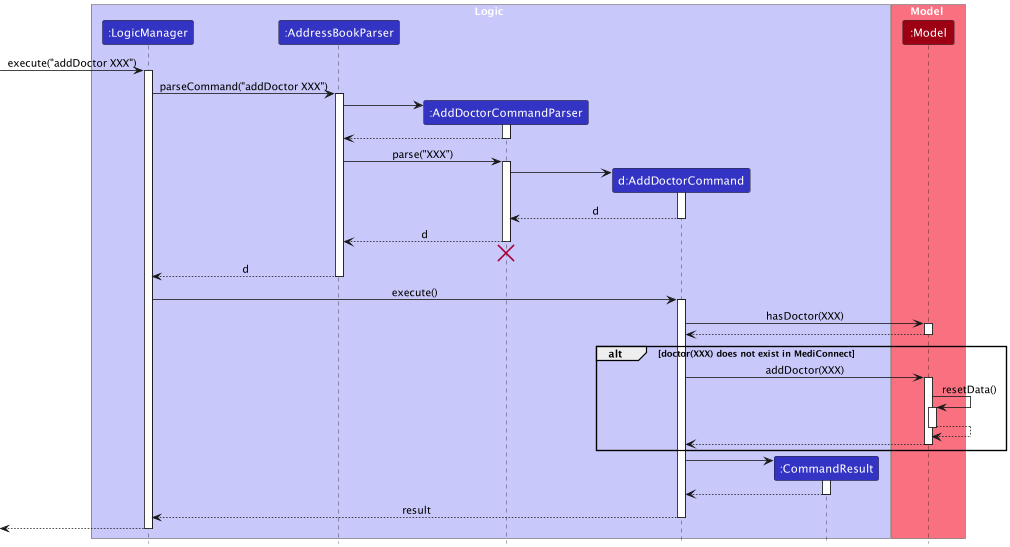

The diagram above was rendered by PlantUML. Its source (embedded in the PNG):
@startuml
!include style.puml

box Logic LOGIC_COLOR_T1
participant ":LogicManager" as LogicManager LOGIC_COLOR
participant ":AddressBookParser" as AddressBookParser LOGIC_COLOR
participant ":AddDoctorCommandParser" as AddDoctorCommandParser LOGIC_COLOR
participant "d:AddDoctorCommand" as AddDoctorCommand LOGIC_COLOR
participant ":CommandResult" as CommandResult LOGIC_COLOR
end box

box Model MODEL_COLOR_T1
participant ":Model" as Model MODEL_COLOR
end box

[-> LogicManager : execute("addDoctor XXX")
activate LogicManager

LogicManager -> AddressBookParser : parseCommand("addDoctor XXX")
activate AddressBookParser

create AddDoctorCommandParser
AddressBookParser -> AddDoctorCommandParser
activate AddDoctorCommandParser

AddDoctorCommandParser --> AddressBookParser
deactivate AddDoctorCommandParser

AddressBookParser -> AddDoctorCommandParser : parse("XXX")
activate AddDoctorCommandParser

create AddDoctorCommand
AddDoctorCommandParser -> AddDoctorCommand
activate AddDoctorCommand

AddDoctorCommand --> AddDoctorCommandParser : d
deactivate AddDoctorCommand

AddDoctorCommandParser --> AddressBookParser : d
deactivate AddDoctorCommandParser

AddDoctorCommandParser -[hidden]-> AddressBookParser
destroy AddDoctorCommandParser

AddressBookParser --> LogicManager : d
deactivate AddressBookParser

LogicManager -> AddDoctorCommand : execute()
activate AddDoctorCommand

AddDoctorCommand -> Model : hasDoctor(XXX)
activate Model

Model --> AddDoctorCommand
deactivate Model

alt doctor(XXX) does not exist in MediConnect
    AddDoctorCommand -> Model : addDoctor(XXX)
    activate Model
    Model -> Model: resetData()
    activate Model
    Model --> Model
    deactivate Model
    Model --> AddDoctorCommand
    deactivate Model
end

create CommandResult
AddDoctorCommand -> CommandResult
activate CommandResult

CommandResult --> AddDoctorCommand
deactivate CommandResult

AddDoctorCommand --> LogicManager : result
deactivate AddDoctorCommand

[<--LogicManager
deactivate LogicManager
@enduml